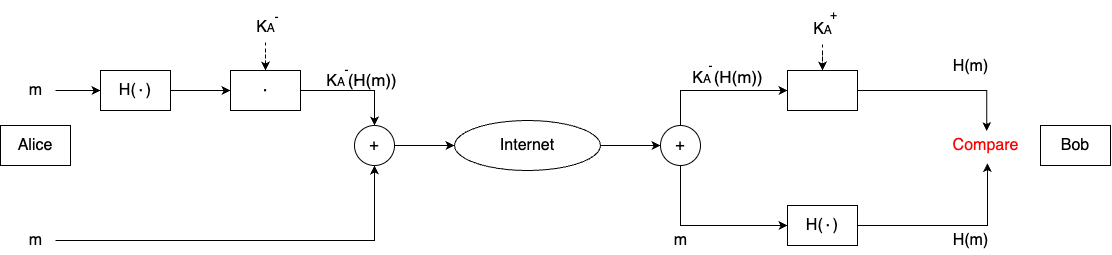

The diagram above was exported from draw.io. Its source (the exported page's mxGraphModel, read from the mxfile embedded in the PNG):
<mxGraphModel dx="1093" dy="830" grid="1" gridSize="10" guides="1" tooltips="1" connect="1" arrows="1" fold="1" page="1" pageScale="1" pageWidth="827" pageHeight="1169" math="0" shadow="0">
  <root>
    <mxCell id="0" />
    <mxCell id="1" parent="0" />
    <mxCell id="iBYmQ0ugUOyVp6EA10la-1" value="Alice" style="whiteSpace=wrap;html=1;fontSize=16;" vertex="1" parent="1">
      <mxGeometry x="40" y="260" width="70" height="40" as="geometry" />
    </mxCell>
    <mxCell id="iBYmQ0ugUOyVp6EA10la-6" value="" style="edgeStyle=orthogonalEdgeStyle;rounded=0;orthogonalLoop=1;jettySize=auto;html=1;" edge="1" parent="1" source="iBYmQ0ugUOyVp6EA10la-2" target="iBYmQ0ugUOyVp6EA10la-5">
      <mxGeometry relative="1" as="geometry" />
    </mxCell>
    <mxCell id="iBYmQ0ugUOyVp6EA10la-2" value="m" style="text;html=1;align=center;verticalAlign=middle;resizable=0;points=[];autosize=1;strokeColor=none;fillColor=none;fontSize=16;" vertex="1" parent="1">
      <mxGeometry x="55" y="210" width="40" height="30" as="geometry" />
    </mxCell>
    <mxCell id="iBYmQ0ugUOyVp6EA10la-8" value="" style="edgeStyle=orthogonalEdgeStyle;rounded=0;orthogonalLoop=1;jettySize=auto;html=1;" edge="1" parent="1" source="iBYmQ0ugUOyVp6EA10la-5" target="iBYmQ0ugUOyVp6EA10la-7">
      <mxGeometry relative="1" as="geometry" />
    </mxCell>
    <mxCell id="iBYmQ0ugUOyVp6EA10la-5" value="H(∙)" style="whiteSpace=wrap;html=1;fontSize=16;" vertex="1" parent="1">
      <mxGeometry x="140" y="205" width="70" height="40" as="geometry" />
    </mxCell>
    <mxCell id="iBYmQ0ugUOyVp6EA10la-14" style="edgeStyle=orthogonalEdgeStyle;rounded=0;orthogonalLoop=1;jettySize=auto;html=1;entryX=0.5;entryY=0;entryDx=0;entryDy=0;" edge="1" parent="1" source="iBYmQ0ugUOyVp6EA10la-7" target="iBYmQ0ugUOyVp6EA10la-13">
      <mxGeometry relative="1" as="geometry" />
    </mxCell>
    <mxCell id="iBYmQ0ugUOyVp6EA10la-7" value="∙" style="whiteSpace=wrap;html=1;fontSize=16;" vertex="1" parent="1">
      <mxGeometry x="270" y="205" width="70" height="40" as="geometry" />
    </mxCell>
    <mxCell id="iBYmQ0ugUOyVp6EA10la-10" value="" style="edgeStyle=orthogonalEdgeStyle;rounded=0;orthogonalLoop=1;jettySize=auto;html=1;dashed=1;" edge="1" parent="1" source="iBYmQ0ugUOyVp6EA10la-9" target="iBYmQ0ugUOyVp6EA10la-7">
      <mxGeometry relative="1" as="geometry" />
    </mxCell>
    <mxCell id="iBYmQ0ugUOyVp6EA10la-12" value="" style="group" vertex="1" connectable="0" parent="1">
      <mxGeometry x="285" y="137" width="46" height="40" as="geometry" />
    </mxCell>
    <mxCell id="iBYmQ0ugUOyVp6EA10la-9" value="&lt;font style=&quot;font-size: 16px;&quot;&gt;K&lt;/font&gt;A" style="text;html=1;align=center;verticalAlign=middle;resizable=0;points=[];autosize=1;strokeColor=none;fillColor=none;" vertex="1" parent="iBYmQ0ugUOyVp6EA10la-12">
      <mxGeometry y="10" width="40" height="30" as="geometry" />
    </mxCell>
    <mxCell id="iBYmQ0ugUOyVp6EA10la-11" value="-" style="text;html=1;align=center;verticalAlign=middle;resizable=0;points=[];autosize=1;strokeColor=none;fillColor=none;" vertex="1" parent="iBYmQ0ugUOyVp6EA10la-12">
      <mxGeometry x="16" width="30" height="30" as="geometry" />
    </mxCell>
    <mxCell id="iBYmQ0ugUOyVp6EA10la-21" value="" style="edgeStyle=orthogonalEdgeStyle;rounded=0;orthogonalLoop=1;jettySize=auto;html=1;" edge="1" parent="1" source="iBYmQ0ugUOyVp6EA10la-13" target="iBYmQ0ugUOyVp6EA10la-20">
      <mxGeometry relative="1" as="geometry" />
    </mxCell>
    <mxCell id="iBYmQ0ugUOyVp6EA10la-13" value="+" style="ellipse;whiteSpace=wrap;html=1;fontSize=16;" vertex="1" parent="1">
      <mxGeometry x="394" y="260" width="40" height="40" as="geometry" />
    </mxCell>
    <mxCell id="iBYmQ0ugUOyVp6EA10la-16" style="edgeStyle=orthogonalEdgeStyle;rounded=0;orthogonalLoop=1;jettySize=auto;html=1;" edge="1" parent="1" source="iBYmQ0ugUOyVp6EA10la-15" target="iBYmQ0ugUOyVp6EA10la-13">
      <mxGeometry relative="1" as="geometry" />
    </mxCell>
    <mxCell id="iBYmQ0ugUOyVp6EA10la-15" value="m" style="text;html=1;align=center;verticalAlign=middle;resizable=0;points=[];autosize=1;strokeColor=none;fillColor=none;fontSize=16;" vertex="1" parent="1">
      <mxGeometry x="55" y="360" width="40" height="30" as="geometry" />
    </mxCell>
    <mxCell id="iBYmQ0ugUOyVp6EA10la-17" value="" style="group" vertex="1" connectable="0" parent="1">
      <mxGeometry x="360" y="190" width="86" height="40" as="geometry" />
    </mxCell>
    <mxCell id="iBYmQ0ugUOyVp6EA10la-18" value="&lt;font style=&quot;font-size: 16px;&quot;&gt;K&lt;/font&gt;A &lt;font style=&quot;font-size: 17px;&quot;&gt;(H(m))&lt;/font&gt;" style="text;html=1;align=center;verticalAlign=middle;resizable=0;points=[];autosize=1;strokeColor=none;fillColor=none;" vertex="1" parent="iBYmQ0ugUOyVp6EA10la-17">
      <mxGeometry x="-4" y="10" width="90" height="30" as="geometry" />
    </mxCell>
    <mxCell id="iBYmQ0ugUOyVp6EA10la-19" value="-" style="text;html=1;align=center;verticalAlign=middle;resizable=0;points=[];autosize=1;strokeColor=none;fillColor=none;" vertex="1" parent="iBYmQ0ugUOyVp6EA10la-17">
      <mxGeometry x="10.5" width="30" height="30" as="geometry" />
    </mxCell>
    <mxCell id="iBYmQ0ugUOyVp6EA10la-23" value="" style="edgeStyle=orthogonalEdgeStyle;rounded=0;orthogonalLoop=1;jettySize=auto;html=1;" edge="1" parent="1" source="iBYmQ0ugUOyVp6EA10la-20" target="iBYmQ0ugUOyVp6EA10la-22">
      <mxGeometry relative="1" as="geometry" />
    </mxCell>
    <mxCell id="iBYmQ0ugUOyVp6EA10la-20" value="Internet" style="ellipse;whiteSpace=wrap;html=1;fontSize=16;" vertex="1" parent="1">
      <mxGeometry x="494" y="255" width="146" height="50" as="geometry" />
    </mxCell>
    <mxCell id="iBYmQ0ugUOyVp6EA10la-25" style="edgeStyle=orthogonalEdgeStyle;rounded=0;orthogonalLoop=1;jettySize=auto;html=1;entryX=0;entryY=0.5;entryDx=0;entryDy=0;" edge="1" parent="1" source="iBYmQ0ugUOyVp6EA10la-22" target="iBYmQ0ugUOyVp6EA10la-24">
      <mxGeometry relative="1" as="geometry">
        <Array as="points">
          <mxPoint x="720" y="225" />
        </Array>
      </mxGeometry>
    </mxCell>
    <mxCell id="iBYmQ0ugUOyVp6EA10la-34" style="edgeStyle=orthogonalEdgeStyle;rounded=0;orthogonalLoop=1;jettySize=auto;html=1;entryX=0;entryY=0.5;entryDx=0;entryDy=0;" edge="1" parent="1" source="iBYmQ0ugUOyVp6EA10la-22" target="iBYmQ0ugUOyVp6EA10la-33">
      <mxGeometry relative="1" as="geometry">
        <Array as="points">
          <mxPoint x="720" y="360" />
        </Array>
      </mxGeometry>
    </mxCell>
    <mxCell id="iBYmQ0ugUOyVp6EA10la-22" value="+" style="ellipse;whiteSpace=wrap;html=1;fontSize=16;" vertex="1" parent="1">
      <mxGeometry x="700" y="260" width="40" height="40" as="geometry" />
    </mxCell>
    <mxCell id="iBYmQ0ugUOyVp6EA10la-24" value="" style="whiteSpace=wrap;html=1;fontSize=16;" vertex="1" parent="1">
      <mxGeometry x="827" y="205" width="70" height="40" as="geometry" />
    </mxCell>
    <mxCell id="iBYmQ0ugUOyVp6EA10la-29" value="" style="group" vertex="1" connectable="0" parent="1">
      <mxGeometry x="370" y="200" width="86" height="40" as="geometry" />
    </mxCell>
    <mxCell id="iBYmQ0ugUOyVp6EA10la-31" value="-" style="text;html=1;align=center;verticalAlign=middle;resizable=0;points=[];autosize=1;strokeColor=none;fillColor=none;" vertex="1" parent="iBYmQ0ugUOyVp6EA10la-29">
      <mxGeometry x="10.5" width="30" height="30" as="geometry" />
    </mxCell>
    <mxCell id="iBYmQ0ugUOyVp6EA10la-30" value="&lt;font style=&quot;font-size: 16px;&quot;&gt;K&lt;/font&gt;A &lt;font style=&quot;font-size: 17px;&quot;&gt;(H(m))&lt;/font&gt;" style="text;html=1;align=center;verticalAlign=middle;resizable=0;points=[];autosize=1;strokeColor=none;fillColor=none;" vertex="1" parent="1">
      <mxGeometry x="722" y="197" width="90" height="30" as="geometry" />
    </mxCell>
    <mxCell id="iBYmQ0ugUOyVp6EA10la-32" value="-" style="text;html=1;align=center;verticalAlign=middle;resizable=0;points=[];autosize=1;strokeColor=none;fillColor=none;" vertex="1" parent="1">
      <mxGeometry x="735" y="186" width="30" height="30" as="geometry" />
    </mxCell>
    <mxCell id="iBYmQ0ugUOyVp6EA10la-33" value="H(∙)" style="whiteSpace=wrap;html=1;fontSize=16;" vertex="1" parent="1">
      <mxGeometry x="827" y="340" width="70" height="40" as="geometry" />
    </mxCell>
    <mxCell id="iBYmQ0ugUOyVp6EA10la-35" value="m" style="text;html=1;align=center;verticalAlign=middle;resizable=0;points=[];autosize=1;strokeColor=none;fillColor=none;fontSize=16;" vertex="1" parent="1">
      <mxGeometry x="700" y="360" width="40" height="30" as="geometry" />
    </mxCell>
    <mxCell id="iBYmQ0ugUOyVp6EA10la-36" value="Compare" style="text;html=1;align=center;verticalAlign=middle;resizable=0;points=[];autosize=1;strokeColor=none;fillColor=none;fontSize=16;fontColor=#FF0000;" vertex="1" parent="1">
      <mxGeometry x="980" y="265" width="90" height="30" as="geometry" />
    </mxCell>
    <mxCell id="iBYmQ0ugUOyVp6EA10la-37" style="edgeStyle=orthogonalEdgeStyle;rounded=0;orthogonalLoop=1;jettySize=auto;html=1;entryX=0.513;entryY=0.02;entryDx=0;entryDy=0;entryPerimeter=0;" edge="1" parent="1" source="iBYmQ0ugUOyVp6EA10la-24" target="iBYmQ0ugUOyVp6EA10la-36">
      <mxGeometry relative="1" as="geometry" />
    </mxCell>
    <mxCell id="iBYmQ0ugUOyVp6EA10la-38" style="edgeStyle=orthogonalEdgeStyle;rounded=0;orthogonalLoop=1;jettySize=auto;html=1;entryX=0.522;entryY=1.087;entryDx=0;entryDy=0;entryPerimeter=0;" edge="1" parent="1" source="iBYmQ0ugUOyVp6EA10la-33" target="iBYmQ0ugUOyVp6EA10la-36">
      <mxGeometry relative="1" as="geometry" />
    </mxCell>
    <mxCell id="iBYmQ0ugUOyVp6EA10la-39" value="&lt;span style=&quot;font-size: 16px;&quot;&gt;H(m)&lt;/span&gt;" style="text;html=1;align=center;verticalAlign=middle;resizable=0;points=[];autosize=1;strokeColor=none;fillColor=none;" vertex="1" parent="1">
      <mxGeometry x="980" y="360" width="60" height="30" as="geometry" />
    </mxCell>
    <mxCell id="iBYmQ0ugUOyVp6EA10la-42" value="" style="group" vertex="1" connectable="0" parent="1">
      <mxGeometry x="842" y="135" width="46" height="44" as="geometry" />
    </mxCell>
    <mxCell id="iBYmQ0ugUOyVp6EA10la-40" value="&lt;font style=&quot;font-size: 16px;&quot;&gt;K&lt;/font&gt;A" style="text;html=1;align=center;verticalAlign=middle;resizable=0;points=[];autosize=1;strokeColor=none;fillColor=none;" vertex="1" parent="iBYmQ0ugUOyVp6EA10la-42">
      <mxGeometry y="14" width="40" height="30" as="geometry" />
    </mxCell>
    <mxCell id="iBYmQ0ugUOyVp6EA10la-41" value="+" style="text;html=1;align=center;verticalAlign=middle;resizable=0;points=[];autosize=1;strokeColor=none;fillColor=none;" vertex="1" parent="iBYmQ0ugUOyVp6EA10la-42">
      <mxGeometry x="16" width="30" height="30" as="geometry" />
    </mxCell>
    <mxCell id="iBYmQ0ugUOyVp6EA10la-43" value="" style="edgeStyle=orthogonalEdgeStyle;rounded=0;orthogonalLoop=1;jettySize=auto;html=1;dashed=1;" edge="1" parent="1" source="iBYmQ0ugUOyVp6EA10la-40" target="iBYmQ0ugUOyVp6EA10la-24">
      <mxGeometry relative="1" as="geometry" />
    </mxCell>
    <mxCell id="iBYmQ0ugUOyVp6EA10la-44" value="&lt;span style=&quot;font-size: 16px;&quot;&gt;H(m)&lt;/span&gt;" style="text;html=1;align=center;verticalAlign=middle;resizable=0;points=[];autosize=1;strokeColor=none;fillColor=none;" vertex="1" parent="1">
      <mxGeometry x="980" y="186" width="60" height="30" as="geometry" />
    </mxCell>
    <mxCell id="iBYmQ0ugUOyVp6EA10la-45" value="Bob" style="whiteSpace=wrap;html=1;fontSize=16;" vertex="1" parent="1">
      <mxGeometry x="1080" y="260" width="70" height="40" as="geometry" />
    </mxCell>
  </root>
</mxGraphModel>